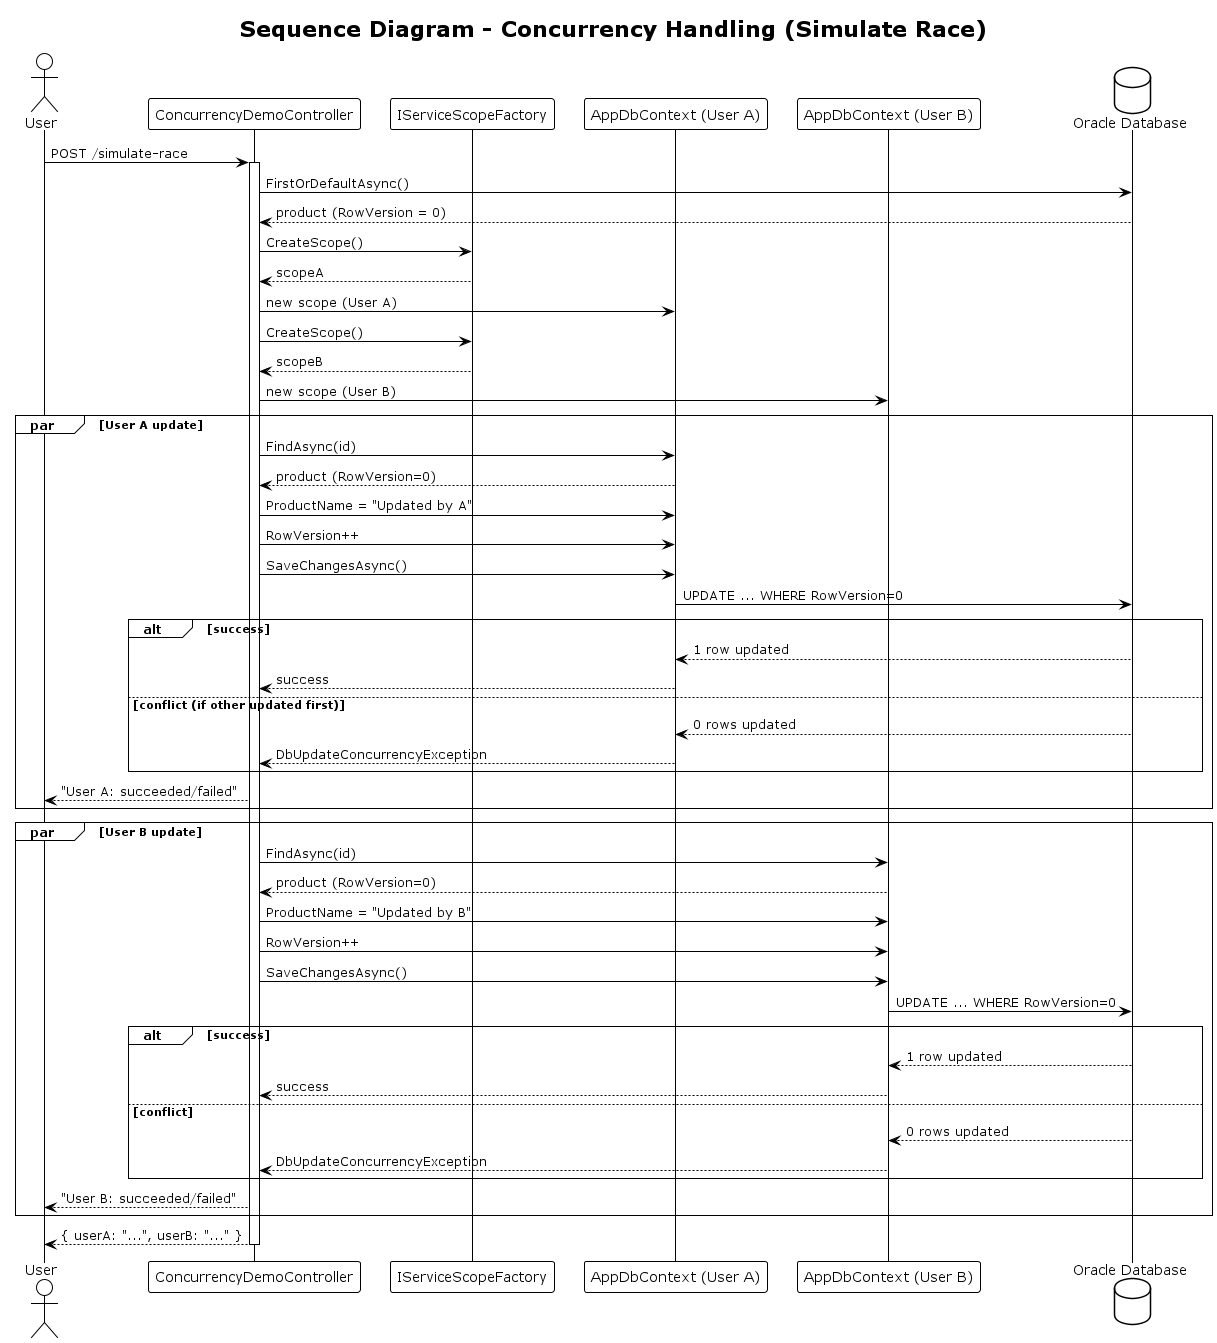

The diagram above was rendered by PlantUML. Its source (embedded in the PNG):
@startuml
!theme plain
title Sequence Diagram - Concurrency Handling (Simulate Race)

actor "User" as user
participant "ConcurrencyDemoController" as controller
participant "IServiceScopeFactory" as factory
participant "AppDbContext (User A)" as dbA
participant "AppDbContext (User B)" as dbB
database "Oracle Database" as db

user -> controller: POST /simulate-race
activate controller

controller -> db: FirstOrDefaultAsync()
db --> controller: product (RowVersion = 0)

controller -> factory: CreateScope()
factory --> controller: scopeA
controller -> dbA: new scope (User A)
controller -> factory: CreateScope()
factory --> controller: scopeB
controller -> dbB: new scope (User B)

par User A update
    controller -> dbA: FindAsync(id)
    dbA --> controller: product (RowVersion=0)
    controller -> dbA: ProductName = "Updated by A"
    controller -> dbA: RowVersion++
    controller -> dbA: SaveChangesAsync()
    dbA -> db: UPDATE ... WHERE RowVersion=0
    alt success
        db --> dbA: 1 row updated
        dbA --> controller: success
    else conflict (if other updated first)
        db --> dbA: 0 rows updated
        dbA --> controller: DbUpdateConcurrencyException
    end
    controller --> user: "User A: succeeded/failed"
end

par User B update
    controller -> dbB: FindAsync(id)
    dbB --> controller: product (RowVersion=0)
    controller -> dbB: ProductName = "Updated by B"
    controller -> dbB: RowVersion++
    controller -> dbB: SaveChangesAsync()
    dbB -> db: UPDATE ... WHERE RowVersion=0
    alt success
        db --> dbB: 1 row updated
        dbB --> controller: success
    else conflict
        db --> dbB: 0 rows updated
        dbB --> controller: DbUpdateConcurrencyException
    end
    controller --> user: "User B: succeeded/failed"
end

controller --> user: { userA: "...", userB: "..." }
deactivate controller
@enduml